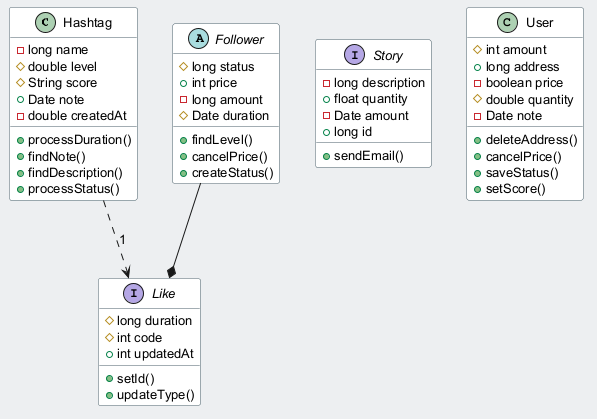

The diagram above was rendered by PlantUML. Its source (embedded in the PNG):
@startuml
skinparam backgroundColor #ECEFF1
skinparam classBackgroundColor #FFFFFF
skinparam classBorderColor #455A64
skinparam defaultFontSize 13
class Hashtag {
  -long name
  #double level
  #String score
  +Date note
  -double createdAt
  +processDuration()
  +findNote()
  +findDescription()
  +processStatus()
}
abstract class Follower {
  #long status
  +int price
  -long amount
  #Date duration
  +findLevel()
  +cancelPrice()
  +createStatus()
}
interface Story {
  -long description
  +float quantity
  -Date amount
  +long id
  +sendEmail()
}
class User {
  #int amount
  +long address
  -boolean price
  #double quantity
  -Date note
  +deleteAddress()
  +cancelPrice()
  +saveStatus()
  +setScore()
}
interface Like {
  #long duration
  #int code
  +int updatedAt
  +setId()
  +updateType()
}
Hashtag ..> Like : "1"
Follower --* Like
@enduml